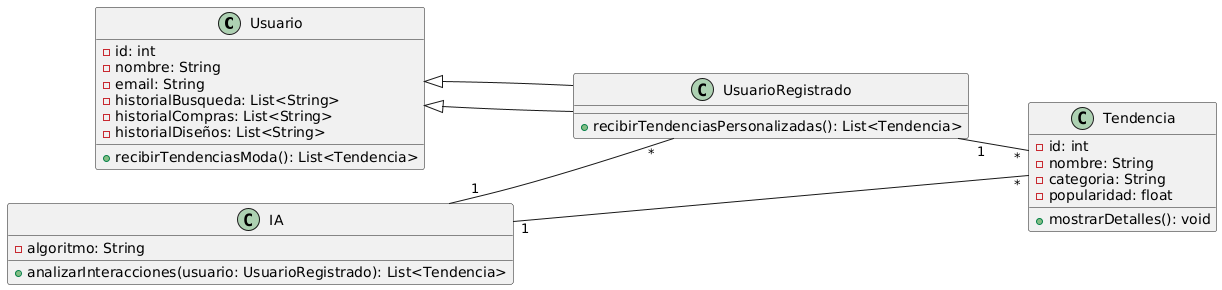

The diagram above was rendered by PlantUML. Its source (embedded in the PNG):
@startuml
left to right direction

class Usuario {
    - id: int
    - nombre: String
    - email: String
    - historialBusqueda: List<String>
    - historialCompras: List<String>
    - historialDiseños: List<String>
    + recibirTendenciasModa(): List<Tendencia>
}

class UsuarioRegistrado extends Usuario {
    + recibirTendenciasPersonalizadas(): List<Tendencia>
}

class IA {
    - algoritmo: String
    + analizarInteracciones(usuario: UsuarioRegistrado): List<Tendencia>
}

class Tendencia {
    - id: int
    - nombre: String
    - categoria: String
    - popularidad: float
    + mostrarDetalles(): void
}

UsuarioRegistrado --|> Usuario
UsuarioRegistrado "1" -- "*" Tendencia
IA "1" -- "*" UsuarioRegistrado
IA "1" -- "*" Tendencia
@enduml